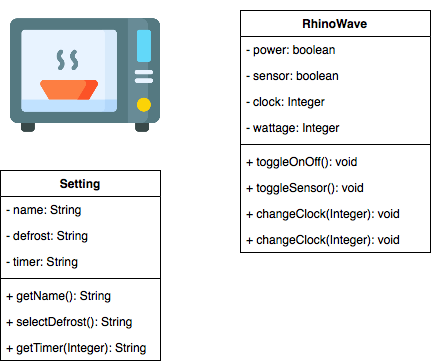

The diagram above was exported from draw.io. Its source (the exported page's mxGraphModel, read from the mxfile embedded in the PNG):
<mxGraphModel dx="646" dy="532" grid="1" gridSize="10" guides="1" tooltips="1" connect="1" arrows="1" fold="1" page="1" pageScale="1" pageWidth="850" pageHeight="1100" math="0" shadow="0">
  <root>
    <mxCell id="0" />
    <mxCell id="1" parent="0" />
    <mxCell id="BlojjFBCagCOptxNi6rH-1" value="" style="shape=image;verticalLabelPosition=bottom;labelBackgroundColor=#ffffff;verticalAlign=top;aspect=fixed;imageAspect=0;image=data:image/png,(base64 omitted: 16944 chars);" vertex="1" parent="1">
      <mxGeometry x="50" y="30" width="150" height="150" as="geometry" />
    </mxCell>
    <mxCell id="BlojjFBCagCOptxNi6rH-2" value="RhinoWave" style="swimlane;fontStyle=1;align=center;verticalAlign=top;childLayout=stackLayout;horizontal=1;startSize=26;horizontalStack=0;resizeParent=1;resizeParentMax=0;resizeLast=0;collapsible=1;marginBottom=0;" vertex="1" parent="1">
      <mxGeometry x="280" y="40" width="190" height="242" as="geometry" />
    </mxCell>
    <mxCell id="BlojjFBCagCOptxNi6rH-3" value="- power: boolean" style="text;strokeColor=none;fillColor=none;align=left;verticalAlign=top;spacingLeft=4;spacingRight=4;overflow=hidden;rotatable=0;points=[[0,0.5],[1,0.5]];portConstraint=eastwest;" vertex="1" parent="BlojjFBCagCOptxNi6rH-2">
      <mxGeometry y="26" width="190" height="26" as="geometry" />
    </mxCell>
    <mxCell id="BlojjFBCagCOptxNi6rH-6" value="- sensor: boolean" style="text;strokeColor=none;fillColor=none;align=left;verticalAlign=top;spacingLeft=4;spacingRight=4;overflow=hidden;rotatable=0;points=[[0,0.5],[1,0.5]];portConstraint=eastwest;" vertex="1" parent="BlojjFBCagCOptxNi6rH-2">
      <mxGeometry y="52" width="190" height="26" as="geometry" />
    </mxCell>
    <mxCell id="BlojjFBCagCOptxNi6rH-16" value="- clock: Integer" style="text;strokeColor=none;fillColor=none;align=left;verticalAlign=top;spacingLeft=4;spacingRight=4;overflow=hidden;rotatable=0;points=[[0,0.5],[1,0.5]];portConstraint=eastwest;" vertex="1" parent="BlojjFBCagCOptxNi6rH-2">
      <mxGeometry y="78" width="190" height="26" as="geometry" />
    </mxCell>
    <mxCell id="BlojjFBCagCOptxNi6rH-20" value="- wattage: Integer" style="text;strokeColor=none;fillColor=none;align=left;verticalAlign=top;spacingLeft=4;spacingRight=4;overflow=hidden;rotatable=0;points=[[0,0.5],[1,0.5]];portConstraint=eastwest;" vertex="1" parent="BlojjFBCagCOptxNi6rH-2">
      <mxGeometry y="104" width="190" height="26" as="geometry" />
    </mxCell>
    <mxCell id="BlojjFBCagCOptxNi6rH-4" value="" style="line;strokeWidth=1;fillColor=none;align=left;verticalAlign=middle;spacingTop=-1;spacingLeft=3;spacingRight=3;rotatable=0;labelPosition=right;points=[];portConstraint=eastwest;" vertex="1" parent="BlojjFBCagCOptxNi6rH-2">
      <mxGeometry y="130" width="190" height="8" as="geometry" />
    </mxCell>
    <mxCell id="BlojjFBCagCOptxNi6rH-5" value="+ toggleOnOff(): void" style="text;strokeColor=none;fillColor=none;align=left;verticalAlign=top;spacingLeft=4;spacingRight=4;overflow=hidden;rotatable=0;points=[[0,0.5],[1,0.5]];portConstraint=eastwest;" vertex="1" parent="BlojjFBCagCOptxNi6rH-2">
      <mxGeometry y="138" width="190" height="26" as="geometry" />
    </mxCell>
    <mxCell id="BlojjFBCagCOptxNi6rH-7" value="+ toggleSensor(): void" style="text;strokeColor=none;fillColor=none;align=left;verticalAlign=top;spacingLeft=4;spacingRight=4;overflow=hidden;rotatable=0;points=[[0,0.5],[1,0.5]];portConstraint=eastwest;" vertex="1" parent="BlojjFBCagCOptxNi6rH-2">
      <mxGeometry y="164" width="190" height="26" as="geometry" />
    </mxCell>
    <mxCell id="BlojjFBCagCOptxNi6rH-17" value="+ changeClock(Integer): void" style="text;strokeColor=none;fillColor=none;align=left;verticalAlign=top;spacingLeft=4;spacingRight=4;overflow=hidden;rotatable=0;points=[[0,0.5],[1,0.5]];portConstraint=eastwest;" vertex="1" parent="BlojjFBCagCOptxNi6rH-2">
      <mxGeometry y="190" width="190" height="26" as="geometry" />
    </mxCell>
    <mxCell id="BlojjFBCagCOptxNi6rH-21" value="+ changeClock(Integer): void" style="text;strokeColor=none;fillColor=none;align=left;verticalAlign=top;spacingLeft=4;spacingRight=4;overflow=hidden;rotatable=0;points=[[0,0.5],[1,0.5]];portConstraint=eastwest;" vertex="1" parent="BlojjFBCagCOptxNi6rH-2">
      <mxGeometry y="216" width="190" height="26" as="geometry" />
    </mxCell>
    <mxCell id="BlojjFBCagCOptxNi6rH-10" value="Setting" style="swimlane;fontStyle=1;align=center;verticalAlign=top;childLayout=stackLayout;horizontal=1;startSize=26;horizontalStack=0;resizeParent=1;resizeParentMax=0;resizeLast=0;collapsible=1;marginBottom=0;" vertex="1" parent="1">
      <mxGeometry x="40" y="200" width="160" height="190" as="geometry" />
    </mxCell>
    <mxCell id="BlojjFBCagCOptxNi6rH-11" value="- name: String " style="text;strokeColor=none;fillColor=none;align=left;verticalAlign=top;spacingLeft=4;spacingRight=4;overflow=hidden;rotatable=0;points=[[0,0.5],[1,0.5]];portConstraint=eastwest;" vertex="1" parent="BlojjFBCagCOptxNi6rH-10">
      <mxGeometry y="26" width="160" height="26" as="geometry" />
    </mxCell>
    <mxCell id="BlojjFBCagCOptxNi6rH-14" value="- defrost: String " style="text;strokeColor=none;fillColor=none;align=left;verticalAlign=top;spacingLeft=4;spacingRight=4;overflow=hidden;rotatable=0;points=[[0,0.5],[1,0.5]];portConstraint=eastwest;" vertex="1" parent="BlojjFBCagCOptxNi6rH-10">
      <mxGeometry y="52" width="160" height="26" as="geometry" />
    </mxCell>
    <mxCell id="BlojjFBCagCOptxNi6rH-15" value="- timer: String" style="text;strokeColor=none;fillColor=none;align=left;verticalAlign=top;spacingLeft=4;spacingRight=4;overflow=hidden;rotatable=0;points=[[0,0.5],[1,0.5]];portConstraint=eastwest;" vertex="1" parent="BlojjFBCagCOptxNi6rH-10">
      <mxGeometry y="78" width="160" height="26" as="geometry" />
    </mxCell>
    <mxCell id="BlojjFBCagCOptxNi6rH-12" value="" style="line;strokeWidth=1;fillColor=none;align=left;verticalAlign=middle;spacingTop=-1;spacingLeft=3;spacingRight=3;rotatable=0;labelPosition=right;points=[];portConstraint=eastwest;" vertex="1" parent="BlojjFBCagCOptxNi6rH-10">
      <mxGeometry y="104" width="160" height="8" as="geometry" />
    </mxCell>
    <mxCell id="BlojjFBCagCOptxNi6rH-13" value="+ getName(): String " style="text;strokeColor=none;fillColor=none;align=left;verticalAlign=top;spacingLeft=4;spacingRight=4;overflow=hidden;rotatable=0;points=[[0,0.5],[1,0.5]];portConstraint=eastwest;" vertex="1" parent="BlojjFBCagCOptxNi6rH-10">
      <mxGeometry y="112" width="160" height="26" as="geometry" />
    </mxCell>
    <mxCell id="BlojjFBCagCOptxNi6rH-18" value="+ selectDefrost(): String" style="text;strokeColor=none;fillColor=none;align=left;verticalAlign=top;spacingLeft=4;spacingRight=4;overflow=hidden;rotatable=0;points=[[0,0.5],[1,0.5]];portConstraint=eastwest;" vertex="1" parent="BlojjFBCagCOptxNi6rH-10">
      <mxGeometry y="138" width="160" height="26" as="geometry" />
    </mxCell>
    <mxCell id="BlojjFBCagCOptxNi6rH-19" value="+ getTimer(Integer): String" style="text;strokeColor=none;fillColor=none;align=left;verticalAlign=top;spacingLeft=4;spacingRight=4;overflow=hidden;rotatable=0;points=[[0,0.5],[1,0.5]];portConstraint=eastwest;" vertex="1" parent="BlojjFBCagCOptxNi6rH-10">
      <mxGeometry y="164" width="160" height="26" as="geometry" />
    </mxCell>
  </root>
</mxGraphModel>